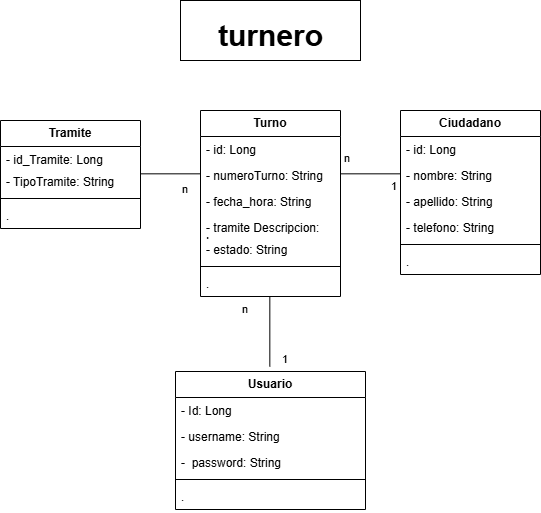

The diagram above was exported from draw.io. Its source (the exported page's mxGraphModel, read from the mxfile embedded in the PNG):
<mxGraphModel dx="1400" dy="696" grid="1" gridSize="10" guides="1" tooltips="1" connect="1" arrows="1" fold="1" page="1" pageScale="1" pageWidth="827" pageHeight="1169" math="0" shadow="0">
  <root>
    <mxCell id="0" />
    <mxCell id="1" parent="0" />
    <mxCell id="1PzKdh9-3nlV3MgrixmK-83" value="" style="verticalLabelPosition=bottom;verticalAlign=top;html=1;shape=mxgraph.basic.rect;fillColor2=none;strokeWidth=1;size=20;indent=5;" parent="1" vertex="1">
      <mxGeometry x="340" y="160" width="180" height="60" as="geometry" />
    </mxCell>
    <mxCell id="1PzKdh9-3nlV3MgrixmK-84" value="&lt;b&gt;&lt;font style=&quot;font-size: 30px;&quot;&gt;turnero&lt;/font&gt;&lt;/b&gt;" style="text;html=1;align=center;verticalAlign=middle;resizable=0;points=[];autosize=1;strokeColor=none;fillColor=none;" parent="1" vertex="1">
      <mxGeometry x="365" y="170" width="130" height="50" as="geometry" />
    </mxCell>
    <mxCell id="7yqE6lc9D6f9J_9LgymW-5" value="&lt;b&gt;Ciudadano&lt;/b&gt;" style="swimlane;fontStyle=0;childLayout=stackLayout;horizontal=1;startSize=26;fillColor=none;horizontalStack=0;resizeParent=1;resizeParentMax=0;resizeLast=0;collapsible=1;marginBottom=0;whiteSpace=wrap;html=1;" vertex="1" parent="1">
      <mxGeometry x="560" y="270" width="140" height="164" as="geometry" />
    </mxCell>
    <mxCell id="7yqE6lc9D6f9J_9LgymW-6" value="- id: Long" style="text;strokeColor=none;fillColor=none;align=left;verticalAlign=top;spacingLeft=4;spacingRight=4;overflow=hidden;rotatable=0;points=[[0,0.5],[1,0.5]];portConstraint=eastwest;whiteSpace=wrap;html=1;" vertex="1" parent="7yqE6lc9D6f9J_9LgymW-5">
      <mxGeometry y="26" width="140" height="26" as="geometry" />
    </mxCell>
    <mxCell id="7yqE6lc9D6f9J_9LgymW-7" value="- nombre: String" style="text;strokeColor=none;fillColor=none;align=left;verticalAlign=top;spacingLeft=4;spacingRight=4;overflow=hidden;rotatable=0;points=[[0,0.5],[1,0.5]];portConstraint=eastwest;whiteSpace=wrap;html=1;" vertex="1" parent="7yqE6lc9D6f9J_9LgymW-5">
      <mxGeometry y="52" width="140" height="26" as="geometry" />
    </mxCell>
    <mxCell id="7yqE6lc9D6f9J_9LgymW-8" value="- apellido: String" style="text;strokeColor=none;fillColor=none;align=left;verticalAlign=top;spacingLeft=4;spacingRight=4;overflow=hidden;rotatable=0;points=[[0,0.5],[1,0.5]];portConstraint=eastwest;whiteSpace=wrap;html=1;" vertex="1" parent="7yqE6lc9D6f9J_9LgymW-5">
      <mxGeometry y="78" width="140" height="26" as="geometry" />
    </mxCell>
    <mxCell id="7yqE6lc9D6f9J_9LgymW-16" value="- telefono: String" style="text;strokeColor=none;fillColor=none;align=left;verticalAlign=top;spacingLeft=4;spacingRight=4;overflow=hidden;rotatable=0;points=[[0,0.5],[1,0.5]];portConstraint=eastwest;whiteSpace=wrap;html=1;" vertex="1" parent="7yqE6lc9D6f9J_9LgymW-5">
      <mxGeometry y="104" width="140" height="26" as="geometry" />
    </mxCell>
    <mxCell id="7yqE6lc9D6f9J_9LgymW-9" value="" style="line;strokeWidth=1;fillColor=none;align=left;verticalAlign=middle;spacingTop=-1;spacingLeft=3;spacingRight=3;rotatable=0;labelPosition=right;points=[];portConstraint=eastwest;strokeColor=inherit;" vertex="1" parent="7yqE6lc9D6f9J_9LgymW-5">
      <mxGeometry y="130" width="140" height="8" as="geometry" />
    </mxCell>
    <mxCell id="7yqE6lc9D6f9J_9LgymW-10" value="." style="text;strokeColor=none;fillColor=none;align=left;verticalAlign=top;spacingLeft=4;spacingRight=4;overflow=hidden;rotatable=0;points=[[0,0.5],[1,0.5]];portConstraint=eastwest;whiteSpace=wrap;html=1;" vertex="1" parent="7yqE6lc9D6f9J_9LgymW-5">
      <mxGeometry y="138" width="140" height="26" as="geometry" />
    </mxCell>
    <mxCell id="7yqE6lc9D6f9J_9LgymW-11" value="&lt;b&gt;Tramite&lt;/b&gt;" style="swimlane;fontStyle=0;childLayout=stackLayout;horizontal=1;startSize=26;fillColor=none;horizontalStack=0;resizeParent=1;resizeParentMax=0;resizeLast=0;collapsible=1;marginBottom=0;whiteSpace=wrap;html=1;" vertex="1" parent="1">
      <mxGeometry x="160" y="280" width="140" height="108" as="geometry" />
    </mxCell>
    <mxCell id="7yqE6lc9D6f9J_9LgymW-12" value="- id_Tramite: Long&amp;nbsp;" style="text;strokeColor=none;fillColor=none;align=left;verticalAlign=top;spacingLeft=4;spacingRight=4;overflow=hidden;rotatable=0;points=[[0,0.5],[1,0.5]];portConstraint=eastwest;whiteSpace=wrap;html=1;" vertex="1" parent="7yqE6lc9D6f9J_9LgymW-11">
      <mxGeometry y="26" width="140" height="22" as="geometry" />
    </mxCell>
    <mxCell id="7yqE6lc9D6f9J_9LgymW-13" value="- TipoTramite: String" style="text;strokeColor=none;fillColor=none;align=left;verticalAlign=top;spacingLeft=4;spacingRight=4;overflow=hidden;rotatable=0;points=[[0,0.5],[1,0.5]];portConstraint=eastwest;whiteSpace=wrap;html=1;" vertex="1" parent="7yqE6lc9D6f9J_9LgymW-11">
      <mxGeometry y="48" width="140" height="26" as="geometry" />
    </mxCell>
    <mxCell id="7yqE6lc9D6f9J_9LgymW-14" value="" style="line;strokeWidth=1;fillColor=none;align=left;verticalAlign=middle;spacingTop=-1;spacingLeft=3;spacingRight=3;rotatable=0;labelPosition=right;points=[];portConstraint=eastwest;strokeColor=inherit;" vertex="1" parent="7yqE6lc9D6f9J_9LgymW-11">
      <mxGeometry y="74" width="140" height="8" as="geometry" />
    </mxCell>
    <mxCell id="7yqE6lc9D6f9J_9LgymW-15" value="." style="text;strokeColor=none;fillColor=none;align=left;verticalAlign=top;spacingLeft=4;spacingRight=4;overflow=hidden;rotatable=0;points=[[0,0.5],[1,0.5]];portConstraint=eastwest;whiteSpace=wrap;html=1;" vertex="1" parent="7yqE6lc9D6f9J_9LgymW-11">
      <mxGeometry y="82" width="140" height="26" as="geometry" />
    </mxCell>
    <mxCell id="7yqE6lc9D6f9J_9LgymW-17" value="&lt;b&gt;Usuario&lt;/b&gt;" style="swimlane;fontStyle=0;childLayout=stackLayout;horizontal=1;startSize=26;fillColor=none;horizontalStack=0;resizeParent=1;resizeParentMax=0;resizeLast=0;collapsible=1;marginBottom=0;whiteSpace=wrap;html=1;" vertex="1" parent="1">
      <mxGeometry x="335" y="531" width="190" height="138" as="geometry">
        <mxRectangle x="120" y="490" width="80" height="30" as="alternateBounds" />
      </mxGeometry>
    </mxCell>
    <mxCell id="7yqE6lc9D6f9J_9LgymW-18" value="- Id: Long" style="text;strokeColor=none;fillColor=none;align=left;verticalAlign=top;spacingLeft=4;spacingRight=4;overflow=hidden;rotatable=0;points=[[0,0.5],[1,0.5]];portConstraint=eastwest;whiteSpace=wrap;html=1;" vertex="1" parent="7yqE6lc9D6f9J_9LgymW-17">
      <mxGeometry y="26" width="190" height="26" as="geometry" />
    </mxCell>
    <mxCell id="7yqE6lc9D6f9J_9LgymW-20" value="- username: String" style="text;strokeColor=none;fillColor=none;align=left;verticalAlign=top;spacingLeft=4;spacingRight=4;overflow=hidden;rotatable=0;points=[[0,0.5],[1,0.5]];portConstraint=eastwest;whiteSpace=wrap;html=1;" vertex="1" parent="7yqE6lc9D6f9J_9LgymW-17">
      <mxGeometry y="52" width="190" height="26" as="geometry" />
    </mxCell>
    <mxCell id="7yqE6lc9D6f9J_9LgymW-21" value="-&amp;nbsp; password: String" style="text;strokeColor=none;fillColor=none;align=left;verticalAlign=top;spacingLeft=4;spacingRight=4;overflow=hidden;rotatable=0;points=[[0,0.5],[1,0.5]];portConstraint=eastwest;whiteSpace=wrap;html=1;" vertex="1" parent="7yqE6lc9D6f9J_9LgymW-17">
      <mxGeometry y="78" width="190" height="26" as="geometry" />
    </mxCell>
    <mxCell id="7yqE6lc9D6f9J_9LgymW-23" value="" style="line;strokeWidth=1;fillColor=none;align=left;verticalAlign=middle;spacingTop=-1;spacingLeft=3;spacingRight=3;rotatable=0;labelPosition=right;points=[];portConstraint=eastwest;strokeColor=inherit;" vertex="1" parent="7yqE6lc9D6f9J_9LgymW-17">
      <mxGeometry y="104" width="190" height="8" as="geometry" />
    </mxCell>
    <mxCell id="7yqE6lc9D6f9J_9LgymW-24" value="." style="text;strokeColor=none;fillColor=none;align=left;verticalAlign=top;spacingLeft=4;spacingRight=4;overflow=hidden;rotatable=0;points=[[0,0.5],[1,0.5]];portConstraint=eastwest;whiteSpace=wrap;html=1;" vertex="1" parent="7yqE6lc9D6f9J_9LgymW-17">
      <mxGeometry y="112" width="190" height="26" as="geometry" />
    </mxCell>
    <mxCell id="7yqE6lc9D6f9J_9LgymW-27" value="&lt;b&gt;Turno&lt;/b&gt;" style="swimlane;fontStyle=0;childLayout=stackLayout;horizontal=1;startSize=26;fillColor=none;horizontalStack=0;resizeParent=1;resizeParentMax=0;resizeLast=0;collapsible=1;marginBottom=0;whiteSpace=wrap;html=1;" vertex="1" parent="1">
      <mxGeometry x="360" y="270" width="140" height="186" as="geometry" />
    </mxCell>
    <mxCell id="7yqE6lc9D6f9J_9LgymW-28" value="- id: Long" style="text;strokeColor=none;fillColor=none;align=left;verticalAlign=top;spacingLeft=4;spacingRight=4;overflow=hidden;rotatable=0;points=[[0,0.5],[1,0.5]];portConstraint=eastwest;whiteSpace=wrap;html=1;" vertex="1" parent="7yqE6lc9D6f9J_9LgymW-27">
      <mxGeometry y="26" width="140" height="26" as="geometry" />
    </mxCell>
    <mxCell id="7yqE6lc9D6f9J_9LgymW-29" value="- numeroTurno: String" style="text;strokeColor=none;fillColor=none;align=left;verticalAlign=top;spacingLeft=4;spacingRight=4;overflow=hidden;rotatable=0;points=[[0,0.5],[1,0.5]];portConstraint=eastwest;whiteSpace=wrap;html=1;" vertex="1" parent="7yqE6lc9D6f9J_9LgymW-27">
      <mxGeometry y="52" width="140" height="26" as="geometry" />
    </mxCell>
    <mxCell id="7yqE6lc9D6f9J_9LgymW-30" value="- fecha_hora: String" style="text;strokeColor=none;fillColor=none;align=left;verticalAlign=top;spacingLeft=4;spacingRight=4;overflow=hidden;rotatable=0;points=[[0,0.5],[1,0.5]];portConstraint=eastwest;whiteSpace=wrap;html=1;" vertex="1" parent="7yqE6lc9D6f9J_9LgymW-27">
      <mxGeometry y="78" width="140" height="26" as="geometry" />
    </mxCell>
    <mxCell id="7yqE6lc9D6f9J_9LgymW-43" value="- tramite Descripcion: Long&amp;nbsp;" style="text;strokeColor=none;fillColor=none;align=left;verticalAlign=top;spacingLeft=4;spacingRight=4;overflow=hidden;rotatable=0;points=[[0,0.5],[1,0.5]];portConstraint=eastwest;whiteSpace=wrap;html=1;" vertex="1" parent="7yqE6lc9D6f9J_9LgymW-27">
      <mxGeometry y="104" width="140" height="22" as="geometry" />
    </mxCell>
    <mxCell id="7yqE6lc9D6f9J_9LgymW-31" value="- estado: String" style="text;strokeColor=none;fillColor=none;align=left;verticalAlign=top;spacingLeft=4;spacingRight=4;overflow=hidden;rotatable=0;points=[[0,0.5],[1,0.5]];portConstraint=eastwest;whiteSpace=wrap;html=1;" vertex="1" parent="7yqE6lc9D6f9J_9LgymW-27">
      <mxGeometry y="126" width="140" height="26" as="geometry" />
    </mxCell>
    <mxCell id="7yqE6lc9D6f9J_9LgymW-35" value="" style="line;strokeWidth=1;fillColor=none;align=left;verticalAlign=middle;spacingTop=-1;spacingLeft=3;spacingRight=3;rotatable=0;labelPosition=right;points=[];portConstraint=eastwest;strokeColor=inherit;" vertex="1" parent="7yqE6lc9D6f9J_9LgymW-27">
      <mxGeometry y="152" width="140" height="8" as="geometry" />
    </mxCell>
    <mxCell id="7yqE6lc9D6f9J_9LgymW-36" value="." style="text;strokeColor=none;fillColor=none;align=left;verticalAlign=top;spacingLeft=4;spacingRight=4;overflow=hidden;rotatable=0;points=[[0,0.5],[1,0.5]];portConstraint=eastwest;whiteSpace=wrap;html=1;" vertex="1" parent="7yqE6lc9D6f9J_9LgymW-27">
      <mxGeometry y="160" width="140" height="26" as="geometry" />
    </mxCell>
    <mxCell id="7yqE6lc9D6f9J_9LgymW-44" value="" style="endArrow=none;html=1;rounded=0;" edge="1" parent="1">
      <mxGeometry width="50" height="50" relative="1" as="geometry">
        <mxPoint x="500" y="333.33000000000004" as="sourcePoint" />
        <mxPoint x="560" y="333.33000000000004" as="targetPoint" />
      </mxGeometry>
    </mxCell>
    <mxCell id="7yqE6lc9D6f9J_9LgymW-46" value="" style="endArrow=none;html=1;rounded=0;" edge="1" parent="1">
      <mxGeometry width="50" height="50" relative="1" as="geometry">
        <mxPoint x="429.33000000000004" y="456" as="sourcePoint" />
        <mxPoint x="429.33000000000004" y="526" as="targetPoint" />
      </mxGeometry>
    </mxCell>
    <mxCell id="7yqE6lc9D6f9J_9LgymW-47" value="" style="endArrow=none;html=1;rounded=0;" edge="1" parent="1">
      <mxGeometry width="50" height="50" relative="1" as="geometry">
        <mxPoint x="300" y="333.33" as="sourcePoint" />
        <mxPoint x="360" y="333.33" as="targetPoint" />
      </mxGeometry>
    </mxCell>
    <mxCell id="7yqE6lc9D6f9J_9LgymW-48" value="n" style="edgeLabel;resizable=0;html=1;align=left;verticalAlign=top;" connectable="0" vertex="1" parent="1">
      <mxGeometry x="340" y="336" as="geometry" />
    </mxCell>
    <mxCell id="7yqE6lc9D6f9J_9LgymW-49" value="1" style="edgeLabel;resizable=0;html=1;align=left;verticalAlign=top;" connectable="0" vertex="1" parent="1">
      <mxGeometry x="440" y="505.9999999999999" as="geometry" />
    </mxCell>
    <mxCell id="7yqE6lc9D6f9J_9LgymW-50" value="1" style="edgeLabel;resizable=0;html=1;align=left;verticalAlign=top;" connectable="0" vertex="1" parent="1">
      <mxGeometry x="370" y="345.9999999999999" as="geometry">
        <mxPoint x="179" y="-13" as="offset" />
      </mxGeometry>
    </mxCell>
    <mxCell id="7yqE6lc9D6f9J_9LgymW-51" value="n" style="edgeLabel;resizable=0;html=1;align=left;verticalAlign=top;" connectable="0" vertex="1" parent="1">
      <mxGeometry x="400" y="456" as="geometry" />
    </mxCell>
    <mxCell id="7yqE6lc9D6f9J_9LgymW-52" value="n" style="edgeLabel;resizable=0;html=1;align=left;verticalAlign=top;" connectable="0" vertex="1" parent="1">
      <mxGeometry x="520" y="363" as="geometry">
        <mxPoint x="-18" y="-58" as="offset" />
      </mxGeometry>
    </mxCell>
  </root>
</mxGraphModel>